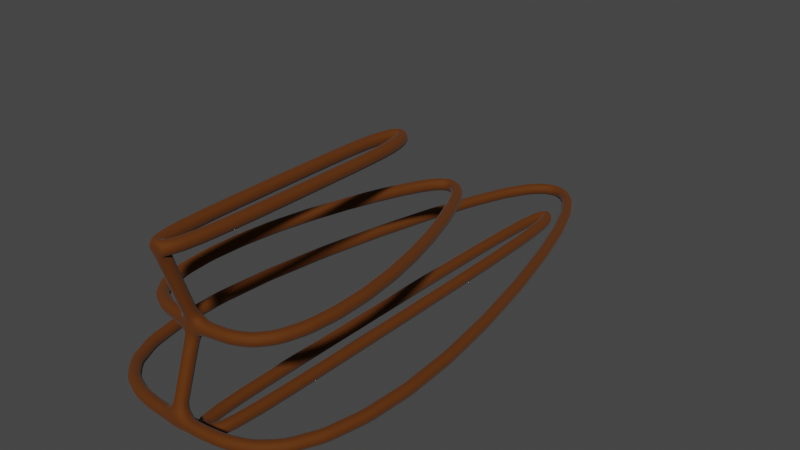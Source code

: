 # Source: aurship.blend  (saved by Blender 3.6.13; exported with 4.5.12 LTS)
import bpy
from mathutils import Matrix  # noqa: F401  (used for matrix-valued properties, if any)

bpy.ops.wm.read_factory_settings(use_empty=True)
scene = bpy.context.scene
scene.name = 'Scene'

# ---- collections
col_collection = bpy.data.collections.new('Collection'); scene.collection.children.link(col_collection)

# ---- materials (node trees are filled in below, after node groups)
mat_wood = bpy.data.materials.new('Wood')
mat_wood.use_transparent_shadow = False

# ---- material node trees
mat_wood.use_nodes = True; mat_wood.node_tree.nodes.clear()
_N = mat_wood.node_tree.nodes; _L = mat_wood.node_tree.links
n0 = _N.new('ShaderNodeBsdfPrincipled'); n0.name = 'Principled BSDF'; n0.location = (10, 300)
n0.distribution = 'GGX'
n0.subsurface_method = 'RANDOM_WALK_SKIN'
n0.inputs[0].default_value = (0.1006, 0.02601, 0.0, 1.0)
n0.inputs[2].default_value = 0.8
n0.inputs[3].default_value = 1.45
n0.inputs[13].default_value = 0.4
n0.inputs[14].default_value = (0.6402, 0.6104, 0.6, 1.0)
n0.inputs[24].default_value = 0.06
n0.inputs[27].default_value = (0.0, 0.0, 0.0, 1.0)
n0.inputs[28].default_value = 1.0
n1 = _N.new('ShaderNodeOutputMaterial'); n1.name = 'Material Output'; n1.location = (300, 300)
_L.new(n0.outputs[0], n1.inputs[0])
n1.is_active_output = True

# ---- world
world_world = bpy.data.worlds.new('World'); scene.world = world_world
world_world.use_nodes = True; world_world.node_tree.nodes.clear()
_N = world_world.node_tree.nodes; _L = world_world.node_tree.links
n0 = _N.new('ShaderNodeOutputWorld'); n0.name = 'World Output'; n0.location = (300, 300)
n1 = _N.new('ShaderNodeBackground'); n1.name = 'Background'; n1.location = (10, 300)
n1.inputs[0].default_value = (0.05088, 0.05088, 0.05088, 1.0)
_L.new(n1.outputs[0], n0.inputs[0])
n0.is_active_output = True
world_world.color = (0.05088, 0.05088, 0.05088)
world_world.use_sun_shadow = False
world_world.sun_shadow_jitter_overblur = 0.0

# ---- meshes
me_plane_001 = bpy.data.meshes.new('Plane.001')
me_plane_001.from_pydata([(1.962, 13.0, 0.0), (0.0, -7.0, 0.0), (4.962, 0.0, 0.0), (4.0, -7.0, 0.0), (1.0, 6.0, 3.0), (0.0, -6.0, 3.0), (3.0, 0.0, 3.0), (3.0, -6.0, 3.0), (0.5, 3.0, 6.0), (0.0, -7.0, 6.0), (0.5, 0.0, 6.0), (0.5, -7.0, 6.0), (0.0, 4.0, 6.0), (0.0, 14.96, 0.0), (0.0, 7.0, 3.0), (0.5, 13.0, -1.0), (0.0, -6.0, -1.0), (0.5, 0.0, -1.0), (0.5, -6.0, -1.0), (0.0, 14.0, -1.0)], [(1, 3), (2, 0), (3, 2), (5, 7), (6, 4), (7, 6), (4, 14), (9, 11), (10, 8), (11, 10), (8, 12), (0, 13), (1, 5), (5, 9), (16, 18), (17, 15), (18, 17), (15, 19), (16, 1)], [])
_uv = me_plane_001.uv_layers.new(name='UVMap')
_uv.uv.foreach_set('vector', [])
me_plane_001.materials.append(mat_wood)
me_plane_001.update()

# ---- objects
ob_structure = bpy.data.objects.new('Structure', me_plane_001)

# ---- transforms, parenting, visibility, modifiers, constraints
ob_structure.location = (0.0, 0.0, 0.0)
_m = ob_structure.modifiers.new('Mirror', 'MIRROR')
_m.use_clip = True
_m = ob_structure.modifiers.new('Subdivision', 'SUBSURF')
_m.levels = 2
_m = ob_structure.modifiers.new('Skin', 'SKIN')
_m.use_smooth_shade = True
_m.use_x_symmetry = False
_m = ob_structure.modifiers.new('Subdivision.001', 'SUBSURF')
_m.levels = 2
_m = ob_structure.modifiers.new('Decimate', 'DECIMATE')
_m.ratio = 0.2

# ---- collection membership
col_collection.objects.link(ob_structure)

# ---- scene / render settings (as saved in the file)
scene.frame_start = 1; scene.frame_end = 250; scene.frame_set(1)
scene.render.engine = 'BLENDER_EEVEE_NEXT'
scene.cycles.sampling_pattern = 'TABULATED_SOBOL'
scene.view_settings.view_transform = 'Filmic'
bpy.context.view_layer.update()

# ---- added for rendering (the .blend has no active camera and no usable light): camera, sun
cam_auto = bpy.data.cameras.new('AutoCamera')
cam_auto.lens = 50.0
cam_auto.sensor_width = 36.0
cam_auto.clip_end = 1000.0
ob_auto_camera = bpy.data.objects.new('AutoCamera', cam_auto)
scene.collection.objects.link(ob_auto_camera)
ob_auto_camera.location = (22.9459, -23.8938, 20.8542)
ob_auto_camera.rotation_euler = (1.09748, -7.21219e-08, 0.694738)
scene.camera = ob_auto_camera
light_auto_sun = bpy.data.lights.new('AutoSun', 'SUN')
light_auto_sun.energy = 3.0
light_auto_sun.angle = 0.0523599
ob_auto_sun = bpy.data.objects.new('AutoSun', light_auto_sun)
scene.collection.objects.link(ob_auto_sun)
ob_auto_sun.rotation_euler = (0.872665, 0.174533, 0.523599)
bpy.context.view_layer.update()

